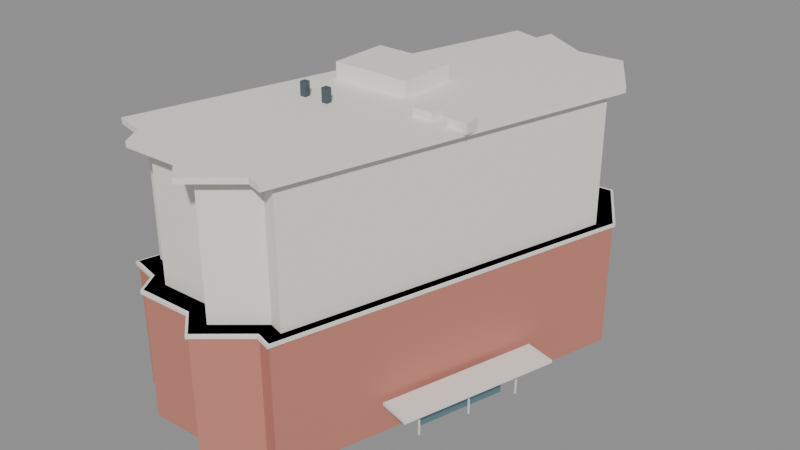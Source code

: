 # Source: gh_block.blend  (saved by Blender 5.2.45; exported with 4.5.12 LTS)
import bpy
from mathutils import Matrix  # noqa: F401  (used for matrix-valued properties, if any)

bpy.ops.wm.read_factory_settings(use_empty=True)
scene = bpy.context.scene
scene.name = 'Scene'

# ---- materials (node trees are filled in below, after node groups)
mat_gen_brick = bpy.data.materials.new('GEN_brick')
mat_gen_brick.diffuse_color = (0.55, 0.21, 0.16, 1.0)
mat_gen_upper = bpy.data.materials.new('GEN_upper')
mat_gen_upper.diffuse_color = (0.88, 0.85, 0.79, 1.0)
mat_gen_white = bpy.data.materials.new('GEN_white')
mat_gen_white.diffuse_color = (0.9, 0.87, 0.81, 1.0)
mat_gen_dark = bpy.data.materials.new('GEN_dark')
mat_gen_dark.diffuse_color = (0.08, 0.12, 0.14, 1.0)
mat_gen_glass = bpy.data.materials.new('GEN_glass')
mat_gen_glass.diffuse_color = (0.16, 0.28, 0.32, 1.0)

# ---- material node trees
mat_gen_brick.use_nodes = True; mat_gen_brick.node_tree.nodes.clear()
_N = mat_gen_brick.node_tree.nodes; _L = mat_gen_brick.node_tree.links
n0 = _N.new('ShaderNodeBsdfPrincipled'); n0.name = 'Principled BSDF'; n0.location = (-200, 100)
n0.inputs[0].default_value = (0.55, 0.21, 0.16, 1.0)
n0.inputs[2].default_value = 0.8
n0.inputs[10].default_value = 0.005
n1 = _N.new('ShaderNodeOutputMaterial'); n1.name = 'Material Output'; n1.location = (200, 100)
_L.new(n0.outputs[0], n1.inputs[0])
n1.is_active_output = True
mat_gen_upper.use_nodes = True; mat_gen_upper.node_tree.nodes.clear()
_N = mat_gen_upper.node_tree.nodes; _L = mat_gen_upper.node_tree.links
n0 = _N.new('ShaderNodeBsdfPrincipled'); n0.name = 'Principled BSDF'; n0.location = (-200, 100)
n0.inputs[0].default_value = (0.88, 0.85, 0.79, 1.0)
n0.inputs[2].default_value = 0.6
n0.inputs[10].default_value = 0.005
n1 = _N.new('ShaderNodeOutputMaterial'); n1.name = 'Material Output'; n1.location = (200, 100)
_L.new(n0.outputs[0], n1.inputs[0])
n1.is_active_output = True
mat_gen_white.use_nodes = True; mat_gen_white.node_tree.nodes.clear()
_N = mat_gen_white.node_tree.nodes; _L = mat_gen_white.node_tree.links
n0 = _N.new('ShaderNodeBsdfPrincipled'); n0.name = 'Principled BSDF'; n0.location = (-200, 100)
n0.inputs[0].default_value = (0.9, 0.87, 0.81, 1.0)
n0.inputs[2].default_value = 0.6
n0.inputs[10].default_value = 0.005
n1 = _N.new('ShaderNodeOutputMaterial'); n1.name = 'Material Output'; n1.location = (200, 100)
_L.new(n0.outputs[0], n1.inputs[0])
n1.is_active_output = True
mat_gen_dark.use_nodes = True; mat_gen_dark.node_tree.nodes.clear()
_N = mat_gen_dark.node_tree.nodes; _L = mat_gen_dark.node_tree.links
n0 = _N.new('ShaderNodeBsdfPrincipled'); n0.name = 'Principled BSDF'; n0.location = (-200, 100)
n0.inputs[0].default_value = (0.08, 0.12, 0.14, 1.0)
n0.inputs[1].default_value = 0.4
n0.inputs[2].default_value = 0.25
n0.inputs[10].default_value = 0.005
n1 = _N.new('ShaderNodeOutputMaterial'); n1.name = 'Material Output'; n1.location = (200, 100)
_L.new(n0.outputs[0], n1.inputs[0])
n1.is_active_output = True
mat_gen_glass.use_nodes = True; mat_gen_glass.node_tree.nodes.clear()
_N = mat_gen_glass.node_tree.nodes; _L = mat_gen_glass.node_tree.links
n0 = _N.new('ShaderNodeBsdfPrincipled'); n0.name = 'Principled BSDF'; n0.location = (-200, 100)
n0.inputs[0].default_value = (0.16, 0.28, 0.32, 1.0)
n0.inputs[1].default_value = 0.35
n0.inputs[2].default_value = 0.12
n0.inputs[10].default_value = 0.005
n1 = _N.new('ShaderNodeOutputMaterial'); n1.name = 'Material Output'; n1.location = (200, 100)
_L.new(n0.outputs[0], n1.inputs[0])
n1.is_active_output = True

# ---- meshes
me_gh_block_base = bpy.data.meshes.new('GH Block_base')
me_gh_block_base.from_pydata([(0.29, 23.43, 0.0), (-0.19, 21.47, 0.0), (-2.91, 22.24, 0.0), (-14.31, -18.01, 0.0), (-11.26, -18.76, 0.0), (-10.07, -20.9, 0.0), (-4.49, -20.79, 0.0), (-2.03, -23.02, 0.0), (2.21, -19.47, 0.0), (3.83, -19.97, 0.0), (13.7, 14.67, 0.0), (9.9, 20.79, 0.0), (5.38, 20.44, 0.0), (0.29, 23.43, 12.8), (-0.19, 21.47, 12.8), (-2.91, 22.24, 12.8), (-14.31, -18.01, 12.8), (-11.26, -18.76, 12.8), (-10.07, -20.9, 12.8), (-4.49, -20.79, 12.8), (-2.03, -23.02, 12.8), (2.21, -19.47, 12.8), (3.83, -19.97, 12.8), (13.7, 14.67, 12.8), (9.9, 20.79, 12.8), (5.38, 20.44, 12.8)], [], [(0, 1, 14, 13), (1, 2, 15, 14), (2, 3, 16, 15), (3, 4, 17, 16), (4, 5, 18, 17), (5, 6, 19, 18), (6, 7, 20, 19), (7, 8, 21, 20), (8, 9, 22, 21), (9, 10, 23, 22), (10, 11, 24, 23), (11, 12, 25, 24), (12, 0, 13, 25), (13, 14, 15, 16, 17, 18, 19, 20, 21, 22, 23, 24, 25), (12, 11, 10, 9, 8, 7, 6, 5, 4, 3, 2, 1, 0)])
me_gh_block_base.materials.append(mat_gen_brick)
me_gh_block_base.update()
me_gh_block_upper = bpy.data.meshes.new('GH Block_upper')
me_gh_block_upper.from_pydata([(0.2424, 21.57, 12.8), (-0.1992, 19.77, 12.8), (-2.702, 20.48, 12.8), (-13.19, -16.55, 12.8), (-10.38, -17.24, 12.8), (-9.289, -19.21, 12.8), (-4.155, -19.11, 12.8), (-1.892, -21.16, 12.8), (2.009, -17.9, 12.8), (3.499, -18.36, 12.8), (12.58, 13.51, 12.8), (9.084, 19.14, 12.8), (4.925, 18.82, 12.8), (0.2424, 21.57, 25.6), (-0.1992, 19.77, 25.6), (-2.702, 20.48, 25.6), (-13.19, -16.55, 25.6), (-10.38, -17.24, 25.6), (-9.289, -19.21, 25.6), (-4.155, -19.11, 25.6), (-1.892, -21.16, 25.6), (2.009, -17.9, 25.6), (3.499, -18.36, 25.6), (12.58, 13.51, 25.6), (9.084, 19.14, 25.6), (4.925, 18.82, 25.6)], [], [(0, 1, 14, 13), (1, 2, 15, 14), (2, 3, 16, 15), (3, 4, 17, 16), (4, 5, 18, 17), (5, 6, 19, 18), (6, 7, 20, 19), (7, 8, 21, 20), (8, 9, 22, 21), (9, 10, 23, 22), (10, 11, 24, 23), (11, 12, 25, 24), (12, 0, 13, 25), (13, 14, 15, 16, 17, 18, 19, 20, 21, 22, 23, 24, 25), (12, 11, 10, 9, 8, 7, 6, 5, 4, 3, 2, 1, 0)])
me_gh_block_upper.materials.append(mat_gen_upper)
me_gh_block_upper.update()
me_gh_block_band = bpy.data.meshes.new('GH Block_band')
me_gh_block_band.from_pydata([(0.2971, 23.71, 12.45), (-0.1886, 21.73, 12.45), (-2.941, 22.5, 12.45), (-14.48, -18.23, 12.45), (-11.39, -18.99, 12.45), (-10.19, -21.15, 12.45), (-4.54, -21.04, 12.45), (-2.051, -23.3, 12.45), (2.24, -19.71, 12.45), (3.88, -20.21, 12.45), (13.87, 14.84, 12.45), (10.02, 21.04, 12.45), (5.448, 20.68, 12.45), (0.2971, 23.71, 12.8), (-0.1886, 21.73, 12.8), (-2.941, 22.5, 12.8), (-14.48, -18.23, 12.8), (-11.39, -18.99, 12.8), (-10.19, -21.15, 12.8), (-4.54, -21.04, 12.8), (-2.051, -23.3, 12.8), (2.24, -19.71, 12.8), (3.88, -20.21, 12.8), (13.87, 14.84, 12.8), (10.02, 21.04, 12.8), (5.448, 20.68, 12.8)], [], [(0, 1, 14, 13), (1, 2, 15, 14), (2, 3, 16, 15), (3, 4, 17, 16), (4, 5, 18, 17), (5, 6, 19, 18), (6, 7, 20, 19), (7, 8, 21, 20), (8, 9, 22, 21), (9, 10, 23, 22), (10, 11, 24, 23), (11, 12, 25, 24), (12, 0, 13, 25), (13, 14, 15, 16, 17, 18, 19, 20, 21, 22, 23, 24, 25), (12, 11, 10, 9, 8, 7, 6, 5, 4, 3, 2, 1, 0)])
me_gh_block_band.materials.append(mat_gen_white)
me_gh_block_band.update()
me_gh_block_parapet = bpy.data.meshes.new('GH Block_parapet')
me_gh_block_parapet.from_pydata([(0.29, 23.43, 25.6), (-0.19, 21.47, 25.6), (-2.91, 22.24, 25.6), (-14.31, -18.01, 25.6), (-11.26, -18.76, 25.6), (-10.07, -20.9, 25.6), (-4.49, -20.79, 25.6), (-2.03, -23.02, 25.6), (2.21, -19.47, 25.6), (3.83, -19.97, 25.6), (13.7, 14.67, 25.6), (9.9, 20.79, 25.6), (5.38, 20.44, 25.6), (0.29, 23.43, 26.15), (-0.19, 21.47, 26.15), (-2.91, 22.24, 26.15), (-14.31, -18.01, 26.15), (-11.26, -18.76, 26.15), (-10.07, -20.9, 26.15), (-4.49, -20.79, 26.15), (-2.03, -23.02, 26.15), (2.21, -19.47, 26.15), (3.83, -19.97, 26.15), (13.7, 14.67, 26.15), (9.9, 20.79, 26.15), (5.38, 20.44, 26.15)], [], [(0, 1, 14, 13), (1, 2, 15, 14), (2, 3, 16, 15), (3, 4, 17, 16), (4, 5, 18, 17), (5, 6, 19, 18), (6, 7, 20, 19), (7, 8, 21, 20), (8, 9, 22, 21), (9, 10, 23, 22), (10, 11, 24, 23), (11, 12, 25, 24), (12, 0, 13, 25), (13, 14, 15, 16, 17, 18, 19, 20, 21, 22, 23, 24, 25), (12, 11, 10, 9, 8, 7, 6, 5, 4, 3, 2, 1, 0)])
me_gh_block_parapet.materials.append(mat_gen_white)
me_gh_block_parapet.update()
me_cube = bpy.data.meshes.new('Cube')
me_cube.from_pydata([(-0.5, -0.5, -0.5), (-0.5, -0.5, 0.5), (-0.5, 0.5, -0.5), (-0.5, 0.5, 0.5), (0.5, -0.5, -0.5), (0.5, -0.5, 0.5), (0.5, 0.5, -0.5), (0.5, 0.5, 0.5)], [], [(0, 1, 3, 2), (2, 3, 7, 6), (6, 7, 5, 4), (4, 5, 1, 0), (2, 6, 4, 0), (7, 3, 1, 5)])
_uv = me_cube.uv_layers.new(name='UVMap')
_uv.uv.foreach_set('vector', [0.375, 0.0, 0.625, 0.0, 0.625, 0.25, 0.375, 0.25, 0.375, 0.25, 0.625, 0.25, 0.625, 0.5, 0.375, 0.5, 0.375, 0.5, 0.625, 0.5, 0.625, 0.75, 0.375, 0.75, 0.375, 0.75, 0.625, 0.75, 0.625, 1.0, 0.375, 1.0, 0.125, 0.5, 0.375, 0.5, 0.375, 0.75, 0.125, 0.75, 0.625, 0.5, 0.875, 0.5, 0.875, 0.75, 0.625, 0.75])
me_cube.materials.append(mat_gen_white)
me_cube.update()
me_cube_001 = bpy.data.meshes.new('Cube.001')
me_cube_001.from_pydata([(-0.5, -0.5, -0.5), (-0.5, -0.5, 0.5), (-0.5, 0.5, -0.5), (-0.5, 0.5, 0.5), (0.5, -0.5, -0.5), (0.5, -0.5, 0.5), (0.5, 0.5, -0.5), (0.5, 0.5, 0.5)], [], [(0, 1, 3, 2), (2, 3, 7, 6), (6, 7, 5, 4), (4, 5, 1, 0), (2, 6, 4, 0), (7, 3, 1, 5)])
_uv = me_cube_001.uv_layers.new(name='UVMap')
_uv.uv.foreach_set('vector', [0.375, 0.0, 0.625, 0.0, 0.625, 0.25, 0.375, 0.25, 0.375, 0.25, 0.625, 0.25, 0.625, 0.5, 0.375, 0.5, 0.375, 0.5, 0.625, 0.5, 0.625, 0.75, 0.375, 0.75, 0.375, 0.75, 0.625, 0.75, 0.625, 1.0, 0.375, 1.0, 0.125, 0.5, 0.375, 0.5, 0.375, 0.75, 0.125, 0.75, 0.625, 0.5, 0.875, 0.5, 0.875, 0.75, 0.625, 0.75])
me_cube_001.materials.append(mat_gen_white)
me_cube_001.update()
me_cube_002 = bpy.data.meshes.new('Cube.002')
me_cube_002.from_pydata([(-0.5, -0.5, -0.5), (-0.5, -0.5, 0.5), (-0.5, 0.5, -0.5), (-0.5, 0.5, 0.5), (0.5, -0.5, -0.5), (0.5, -0.5, 0.5), (0.5, 0.5, -0.5), (0.5, 0.5, 0.5)], [], [(0, 1, 3, 2), (2, 3, 7, 6), (6, 7, 5, 4), (4, 5, 1, 0), (2, 6, 4, 0), (7, 3, 1, 5)])
_uv = me_cube_002.uv_layers.new(name='UVMap')
_uv.uv.foreach_set('vector', [0.375, 0.0, 0.625, 0.0, 0.625, 0.25, 0.375, 0.25, 0.375, 0.25, 0.625, 0.25, 0.625, 0.5, 0.375, 0.5, 0.375, 0.5, 0.625, 0.5, 0.625, 0.75, 0.375, 0.75, 0.375, 0.75, 0.625, 0.75, 0.625, 1.0, 0.375, 1.0, 0.125, 0.5, 0.375, 0.5, 0.375, 0.75, 0.125, 0.75, 0.625, 0.5, 0.875, 0.5, 0.875, 0.75, 0.625, 0.75])
me_cube_002.materials.append(mat_gen_white)
me_cube_002.update()
me_cube_003 = bpy.data.meshes.new('Cube.003')
me_cube_003.from_pydata([(-0.5, -0.5, -0.5), (-0.5, -0.5, 0.5), (-0.5, 0.5, -0.5), (-0.5, 0.5, 0.5), (0.5, -0.5, -0.5), (0.5, -0.5, 0.5), (0.5, 0.5, -0.5), (0.5, 0.5, 0.5)], [], [(0, 1, 3, 2), (2, 3, 7, 6), (6, 7, 5, 4), (4, 5, 1, 0), (2, 6, 4, 0), (7, 3, 1, 5)])
_uv = me_cube_003.uv_layers.new(name='UVMap')
_uv.uv.foreach_set('vector', [0.375, 0.0, 0.625, 0.0, 0.625, 0.25, 0.375, 0.25, 0.375, 0.25, 0.625, 0.25, 0.625, 0.5, 0.375, 0.5, 0.375, 0.5, 0.625, 0.5, 0.625, 0.75, 0.375, 0.75, 0.375, 0.75, 0.625, 0.75, 0.625, 1.0, 0.375, 1.0, 0.125, 0.5, 0.375, 0.5, 0.375, 0.75, 0.125, 0.75, 0.625, 0.5, 0.875, 0.5, 0.875, 0.75, 0.625, 0.75])
me_cube_003.materials.append(mat_gen_dark)
me_cube_003.update()
me_cube_004 = bpy.data.meshes.new('Cube.004')
me_cube_004.from_pydata([(-0.5, -0.5, -0.5), (-0.5, -0.5, 0.5), (-0.5, 0.5, -0.5), (-0.5, 0.5, 0.5), (0.5, -0.5, -0.5), (0.5, -0.5, 0.5), (0.5, 0.5, -0.5), (0.5, 0.5, 0.5)], [], [(0, 1, 3, 2), (2, 3, 7, 6), (6, 7, 5, 4), (4, 5, 1, 0), (2, 6, 4, 0), (7, 3, 1, 5)])
_uv = me_cube_004.uv_layers.new(name='UVMap')
_uv.uv.foreach_set('vector', [0.375, 0.0, 0.625, 0.0, 0.625, 0.25, 0.375, 0.25, 0.375, 0.25, 0.625, 0.25, 0.625, 0.5, 0.375, 0.5, 0.375, 0.5, 0.625, 0.5, 0.625, 0.75, 0.375, 0.75, 0.375, 0.75, 0.625, 0.75, 0.625, 1.0, 0.375, 1.0, 0.125, 0.5, 0.375, 0.5, 0.375, 0.75, 0.125, 0.75, 0.625, 0.5, 0.875, 0.5, 0.875, 0.75, 0.625, 0.75])
me_cube_004.materials.append(mat_gen_dark)
me_cube_004.update()
me_cube_005 = bpy.data.meshes.new('Cube.005')
me_cube_005.from_pydata([(-0.5, -0.5, -0.5), (-0.5, -0.5, 0.5), (-0.5, 0.5, -0.5), (-0.5, 0.5, 0.5), (0.5, -0.5, -0.5), (0.5, -0.5, 0.5), (0.5, 0.5, -0.5), (0.5, 0.5, 0.5)], [], [(0, 1, 3, 2), (2, 3, 7, 6), (6, 7, 5, 4), (4, 5, 1, 0), (2, 6, 4, 0), (7, 3, 1, 5)])
_uv = me_cube_005.uv_layers.new(name='UVMap')
_uv.uv.foreach_set('vector', [0.375, 0.0, 0.625, 0.0, 0.625, 0.25, 0.375, 0.25, 0.375, 0.25, 0.625, 0.25, 0.625, 0.5, 0.375, 0.5, 0.375, 0.5, 0.625, 0.5, 0.625, 0.75, 0.375, 0.75, 0.375, 0.75, 0.625, 0.75, 0.625, 1.0, 0.375, 1.0, 0.125, 0.5, 0.375, 0.5, 0.375, 0.75, 0.125, 0.75, 0.625, 0.5, 0.875, 0.5, 0.875, 0.75, 0.625, 0.75])
me_cube_005.materials.append(mat_gen_white)
me_cube_005.update()
me_cube_006 = bpy.data.meshes.new('Cube.006')
me_cube_006.from_pydata([(-0.5, -0.5, -0.5), (-0.5, -0.5, 0.5), (-0.5, 0.5, -0.5), (-0.5, 0.5, 0.5), (0.5, -0.5, -0.5), (0.5, -0.5, 0.5), (0.5, 0.5, -0.5), (0.5, 0.5, 0.5)], [], [(0, 1, 3, 2), (2, 3, 7, 6), (6, 7, 5, 4), (4, 5, 1, 0), (2, 6, 4, 0), (7, 3, 1, 5)])
_uv = me_cube_006.uv_layers.new(name='UVMap')
_uv.uv.foreach_set('vector', [0.375, 0.0, 0.625, 0.0, 0.625, 0.25, 0.375, 0.25, 0.375, 0.25, 0.625, 0.25, 0.625, 0.5, 0.375, 0.5, 0.375, 0.5, 0.625, 0.5, 0.625, 0.75, 0.375, 0.75, 0.375, 0.75, 0.625, 0.75, 0.625, 1.0, 0.375, 1.0, 0.125, 0.5, 0.375, 0.5, 0.375, 0.75, 0.125, 0.75, 0.625, 0.5, 0.875, 0.5, 0.875, 0.75, 0.625, 0.75])
me_cube_006.materials.append(mat_gen_glass)
me_cube_006.update()
me_cube_007 = bpy.data.meshes.new('Cube.007')
me_cube_007.from_pydata([(-0.5, -0.5, -0.5), (-0.5, -0.5, 0.5), (-0.5, 0.5, -0.5), (-0.5, 0.5, 0.5), (0.5, -0.5, -0.5), (0.5, -0.5, 0.5), (0.5, 0.5, -0.5), (0.5, 0.5, 0.5)], [], [(0, 1, 3, 2), (2, 3, 7, 6), (6, 7, 5, 4), (4, 5, 1, 0), (2, 6, 4, 0), (7, 3, 1, 5)])
_uv = me_cube_007.uv_layers.new(name='UVMap')
_uv.uv.foreach_set('vector', [0.375, 0.0, 0.625, 0.0, 0.625, 0.25, 0.375, 0.25, 0.375, 0.25, 0.625, 0.25, 0.625, 0.5, 0.375, 0.5, 0.375, 0.5, 0.625, 0.5, 0.625, 0.75, 0.375, 0.75, 0.375, 0.75, 0.625, 0.75, 0.625, 1.0, 0.375, 1.0, 0.125, 0.5, 0.375, 0.5, 0.375, 0.75, 0.125, 0.75, 0.625, 0.5, 0.875, 0.5, 0.875, 0.75, 0.625, 0.75])
me_cube_007.materials.append(mat_gen_white)
me_cube_007.update()
me_cube_008 = bpy.data.meshes.new('Cube.008')
me_cube_008.from_pydata([(-0.5, -0.5, -0.5), (-0.5, -0.5, 0.5), (-0.5, 0.5, -0.5), (-0.5, 0.5, 0.5), (0.5, -0.5, -0.5), (0.5, -0.5, 0.5), (0.5, 0.5, -0.5), (0.5, 0.5, 0.5)], [], [(0, 1, 3, 2), (2, 3, 7, 6), (6, 7, 5, 4), (4, 5, 1, 0), (2, 6, 4, 0), (7, 3, 1, 5)])
_uv = me_cube_008.uv_layers.new(name='UVMap')
_uv.uv.foreach_set('vector', [0.375, 0.0, 0.625, 0.0, 0.625, 0.25, 0.375, 0.25, 0.375, 0.25, 0.625, 0.25, 0.625, 0.5, 0.375, 0.5, 0.375, 0.5, 0.625, 0.5, 0.625, 0.75, 0.375, 0.75, 0.375, 0.75, 0.625, 0.75, 0.625, 1.0, 0.375, 1.0, 0.125, 0.5, 0.375, 0.5, 0.375, 0.75, 0.125, 0.75, 0.625, 0.5, 0.875, 0.5, 0.875, 0.75, 0.625, 0.75])
me_cube_008.materials.append(mat_gen_white)
me_cube_008.update()
me_cube_009 = bpy.data.meshes.new('Cube.009')
me_cube_009.from_pydata([(-0.5, -0.5, -0.5), (-0.5, -0.5, 0.5), (-0.5, 0.5, -0.5), (-0.5, 0.5, 0.5), (0.5, -0.5, -0.5), (0.5, -0.5, 0.5), (0.5, 0.5, -0.5), (0.5, 0.5, 0.5)], [], [(0, 1, 3, 2), (2, 3, 7, 6), (6, 7, 5, 4), (4, 5, 1, 0), (2, 6, 4, 0), (7, 3, 1, 5)])
_uv = me_cube_009.uv_layers.new(name='UVMap')
_uv.uv.foreach_set('vector', [0.375, 0.0, 0.625, 0.0, 0.625, 0.25, 0.375, 0.25, 0.375, 0.25, 0.625, 0.25, 0.625, 0.5, 0.375, 0.5, 0.375, 0.5, 0.625, 0.5, 0.625, 0.75, 0.375, 0.75, 0.375, 0.75, 0.625, 0.75, 0.625, 1.0, 0.375, 1.0, 0.125, 0.5, 0.375, 0.5, 0.375, 0.75, 0.125, 0.75, 0.625, 0.5, 0.875, 0.5, 0.875, 0.75, 0.625, 0.75])
me_cube_009.materials.append(mat_gen_white)
me_cube_009.update()

# ---- objects
ob_gh_block_base = bpy.data.objects.new('GH Block_base', me_gh_block_base)
ob_gh_block_upper = bpy.data.objects.new('GH Block_upper', me_gh_block_upper)
ob_gh_block_band = bpy.data.objects.new('GH Block_band', me_gh_block_band)
ob_gh_block_parapet = bpy.data.objects.new('GH Block_parapet', me_gh_block_parapet)
ob_gh_block_roof_plant = bpy.data.objects.new('GH Block_roof_plant', me_cube)
ob_gh_block_ac_0 = bpy.data.objects.new('GH Block_ac_0', me_cube_001)
ob_gh_block_ac_1 = bpy.data.objects.new('GH Block_ac_1', me_cube_002)
ob_gh_block_vent_0 = bpy.data.objects.new('GH Block_vent_0', me_cube_003)
ob_gh_block_vent_1 = bpy.data.objects.new('GH Block_vent_1', me_cube_004)
ob_gh_block_canopy = bpy.data.objects.new('GH Block_canopy', me_cube_005)
ob_gh_block_door = bpy.data.objects.new('GH Block_door', me_cube_006)
ob_gh_block_mullion_0 = bpy.data.objects.new('GH Block_mullion_0', me_cube_007)
ob_gh_block_mullion_1 = bpy.data.objects.new('GH Block_mullion_1', me_cube_008)
ob_gh_block_mullion_2 = bpy.data.objects.new('GH Block_mullion_2', me_cube_009)

# ---- transforms, parenting, visibility, modifiers, constraints
ob_gh_block_base.location = (0.0, 0.0, 0.0)
ob_gh_block_upper.location = (0.0, 0.0, 0.0)
ob_gh_block_band.location = (0.0, 0.0, 0.0)
ob_gh_block_parapet.location = (0.0, 0.0, 0.0)
ob_gh_block_roof_plant.location = (-3.305, 3.205, 26.8)
ob_gh_block_roof_plant.scale = (8.0, 6.0, 1.8)
ob_gh_block_ac_0.location = (4.695, -1.795, 26.4)
ob_gh_block_ac_0.scale = (2.0, 1.5, 1.0)
ob_gh_block_ac_1.location = (8.195, -1.795, 26.4)
ob_gh_block_ac_1.scale = (2.0, 1.5, 1.0)
ob_gh_block_vent_0.location = (-6.305, -4.795, 26.6)
ob_gh_block_vent_0.scale = (0.6, 0.6, 1.8)
ob_gh_block_vent_1.location = (-3.805, -4.795, 26.6)
ob_gh_block_vent_1.scale = (0.6, 0.6, 1.8)
ob_gh_block_canopy.location = (10.88, -3.253, 3.4)
ob_gh_block_canopy.rotation_euler = (0.0, 0.0, 1.293)
ob_gh_block_canopy.scale = (16.0, 3.2, 0.3)
ob_gh_block_door.location = (9.631, -2.897, 1.5)
ob_gh_block_door.rotation_euler = (0.0, 0.0, 1.293)
ob_gh_block_door.scale = (8.8, 0.5, 3.0)
ob_gh_block_mullion_0.location = (9.323, -8.355, 1.5)
ob_gh_block_mullion_0.rotation_euler = (0.0, 0.0, 1.293)
ob_gh_block_mullion_0.scale = (0.12, 0.15, 3.0)
ob_gh_block_mullion_1.location = (10.78, -3.225, 1.5)
ob_gh_block_mullion_1.rotation_euler = (0.0, 0.0, 1.293)
ob_gh_block_mullion_1.scale = (0.12, 0.15, 3.0)
ob_gh_block_mullion_2.location = (12.25, 1.904, 1.5)
ob_gh_block_mullion_2.rotation_euler = (0.0, 0.0, 1.293)
ob_gh_block_mullion_2.scale = (0.12, 0.15, 3.0)

# ---- collection membership
scene.collection.objects.link(ob_gh_block_base)
scene.collection.objects.link(ob_gh_block_upper)
scene.collection.objects.link(ob_gh_block_band)
scene.collection.objects.link(ob_gh_block_parapet)
scene.collection.objects.link(ob_gh_block_roof_plant)
scene.collection.objects.link(ob_gh_block_ac_0)
scene.collection.objects.link(ob_gh_block_ac_1)
scene.collection.objects.link(ob_gh_block_vent_0)
scene.collection.objects.link(ob_gh_block_vent_1)
scene.collection.objects.link(ob_gh_block_canopy)
scene.collection.objects.link(ob_gh_block_door)
scene.collection.objects.link(ob_gh_block_mullion_0)
scene.collection.objects.link(ob_gh_block_mullion_1)
scene.collection.objects.link(ob_gh_block_mullion_2)

# ---- scene / render settings (as saved in the file)
scene.frame_start = 1; scene.frame_end = 250; scene.frame_set(1)
scene.render.engine = 'BLENDER_EEVEE_NEXT'
scene.render.bake_bias = 0.0
scene.render.bake_samples = 0
scene.render.compositor_device = 'GPU'
scene.eevee.use_volume_custom_range = False
scene.eevee.fast_gi_thickness_near = 0.1
scene.eevee.fast_gi_thickness_far = 0.0
scene.eevee.ray_tracing_options.screen_trace_thickness = 0.1
bpy.context.view_layer.update()

# ---- added for rendering (the .blend has no active camera and no usable light): camera, sun + grey world if the file has none
cam_auto = bpy.data.cameras.new('AutoCamera')
cam_auto.lens = 50.0
cam_auto.sensor_width = 36.0
cam_auto.clip_end = 1004.01
ob_auto_camera = bpy.data.objects.new('AutoCamera', cam_auto)
scene.collection.objects.link(ob_auto_camera)
ob_auto_camera.location = (57.2754, -68.4452, 59.6168)
ob_auto_camera.rotation_euler = (1.09748, -7.21219e-08, 0.694738)
scene.camera = ob_auto_camera
light_auto_sun = bpy.data.lights.new('AutoSun', 'SUN')
light_auto_sun.energy = 3.0
light_auto_sun.angle = 0.0523599
ob_auto_sun = bpy.data.objects.new('AutoSun', light_auto_sun)
scene.collection.objects.link(ob_auto_sun)
ob_auto_sun.rotation_euler = (0.872665, 0.174533, 0.523599)
if scene.world is None:
    world_auto = bpy.data.worlds.new('AutoWorld')
    world_auto.color = (0.3, 0.3, 0.3)
    scene.world = world_auto
bpy.context.view_layer.update()
